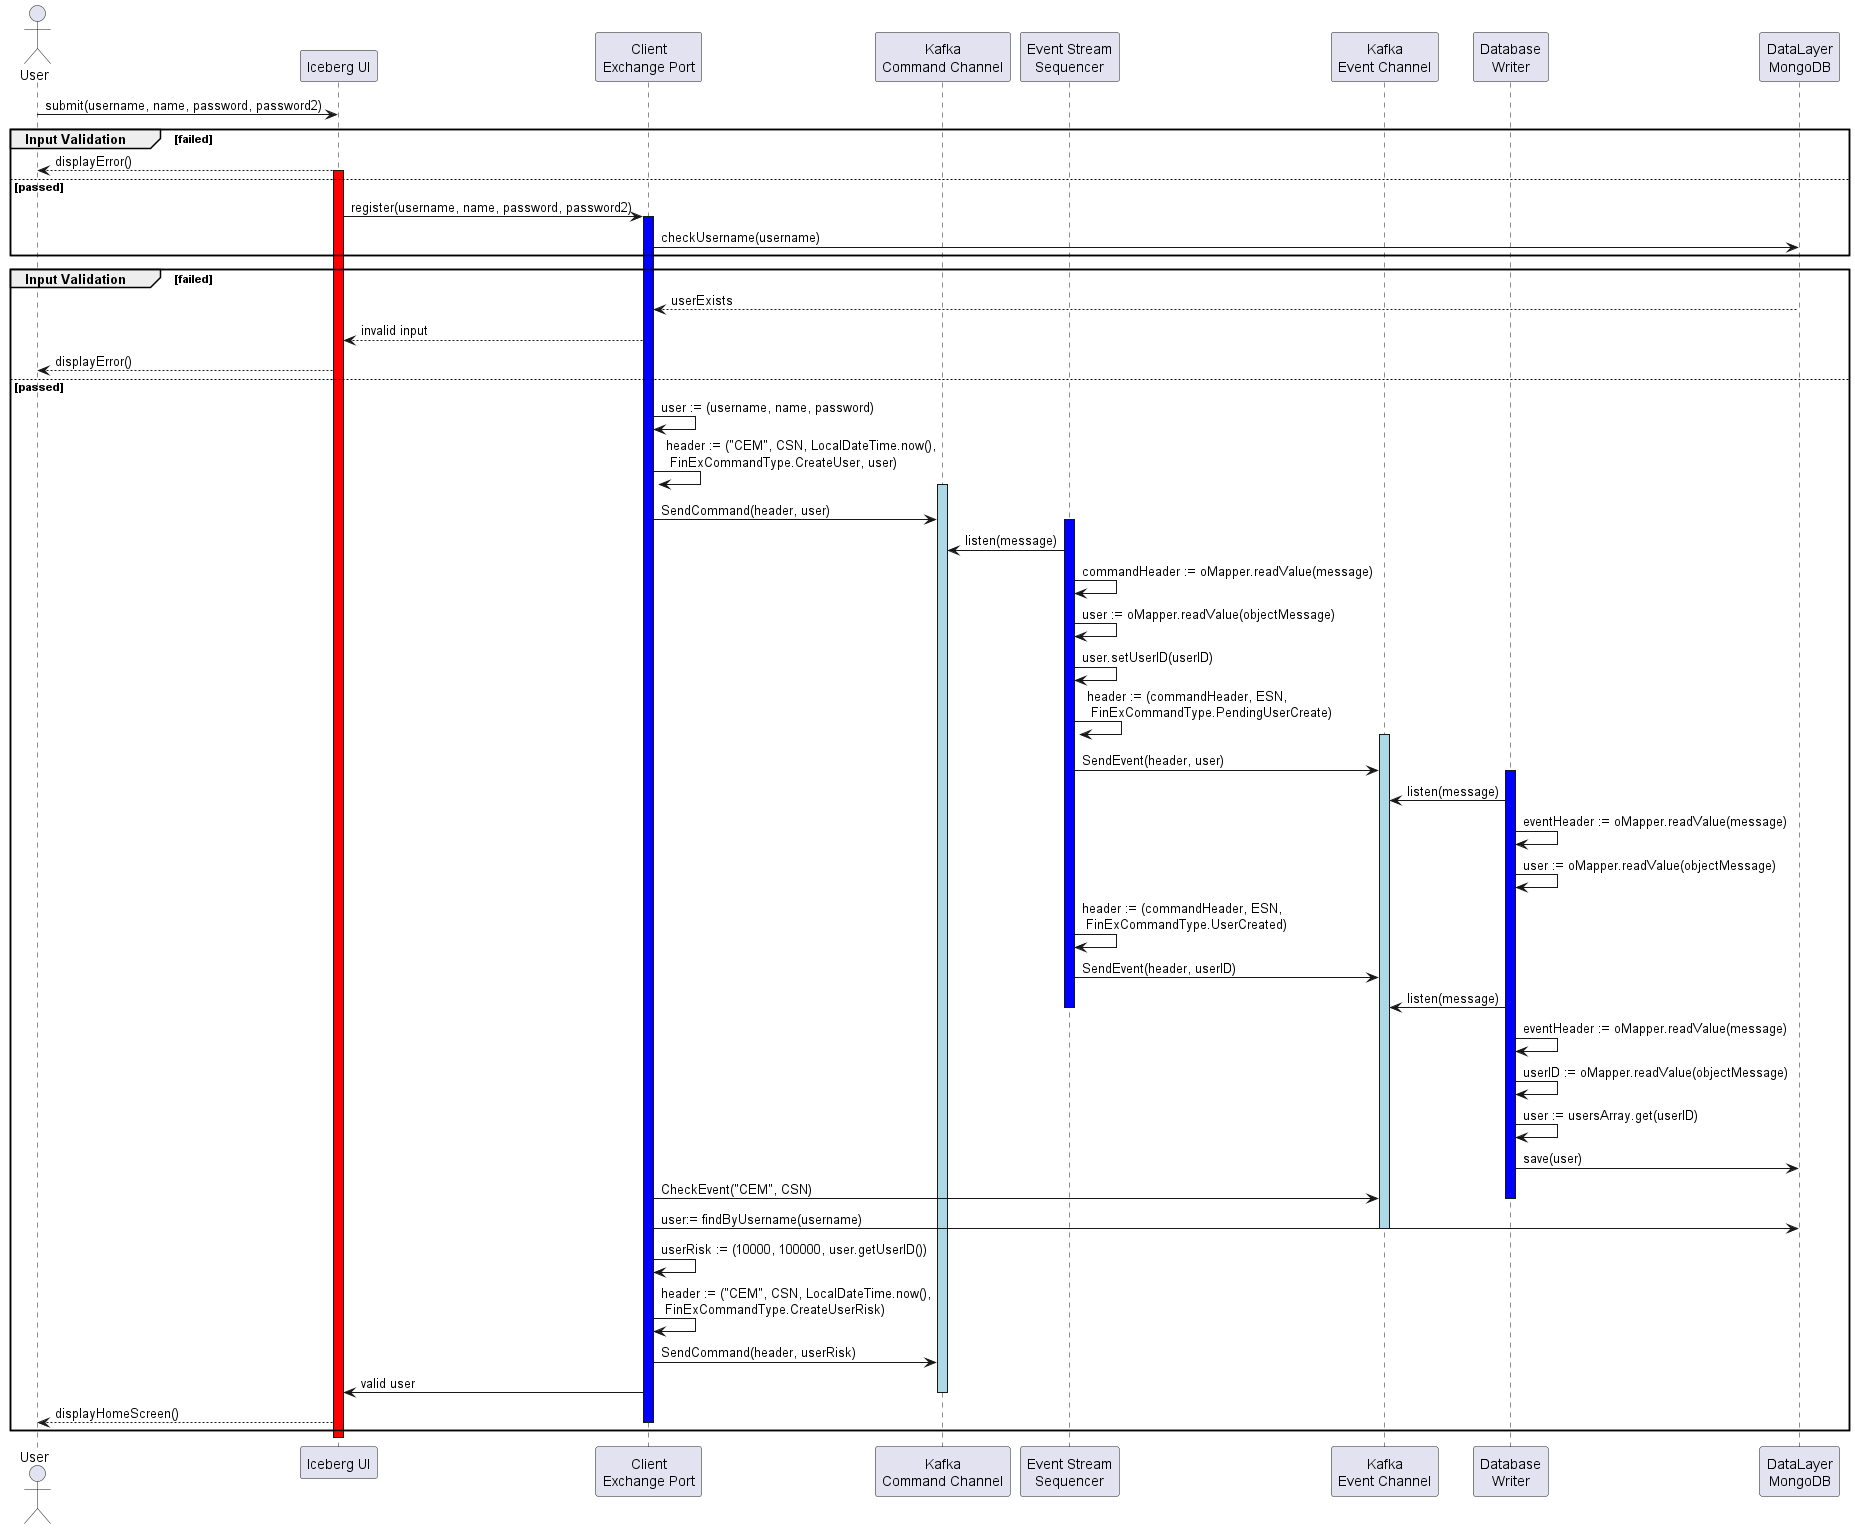

The diagram above was rendered by PlantUML. Its source (embedded in the PNG):
@startuml
actor User as user
participant "Iceberg UI" as ice
participant "Client\nExchange Port" as server
participant "Kafka\nCommand Channel" as command
participant "Event Stream\nSequencer" as ess
participant "Kafka\nEvent Channel" as event
participant "Database\nWriter" as writer
participant "DataLayer\nMongoDB" as db

user -> ice: submit(username, name, password, password2)

group Input Validation [failed]
    ice--> user: displayError()
    activate ice#red
else passed
    ice-> server: register(username, name, password, password2)
    activate server #blue
    server -> db: checkUsername(username)
end

group Input Validation [failed]
    db --> server: userExists
    server --> ice: invalid input
    ice--> user: displayError()
else passed
    server -> server: user := (username, name, password)
    server -> server: header := ("CEM", CSN, LocalDateTime.now(),\n FinExCommandType.CreateUser, user)
    activate command #lightblue
    server -> command: SendCommand(header, user)

    activate ess #blue
    command <- ess: listen(message)
    ess -> ess: commandHeader := oMapper.readValue(message)
    ess -> ess: user := oMapper.readValue(objectMessage)

    ess -> ess: user.setUserID(userID)
    ess -> ess: header := (commandHeader, ESN,\n FinExCommandType.PendingUserCreate)
    activate event #lightblue
    ess -> event: SendEvent(header, user)

    activate writer #blue
    event <- writer: listen(message)

    writer -> writer: eventHeader := oMapper.readValue(message)
    writer -> writer: user := oMapper.readValue(objectMessage)

    ess -> ess: header := (commandHeader, ESN,\n FinExCommandType.UserCreated)
    ess -> event: SendEvent(header, userID)

    event <- writer: listen(message)
    deactivate ess

    writer -> writer: eventHeader := oMapper.readValue(message)
    writer -> writer: userID := oMapper.readValue(objectMessage)
    writer -> writer: user := usersArray.get(userID)

    writer -> db: save(user)

    server -> event: CheckEvent("CEM", CSN)
    deactivate writer
    server -> db: user:= findByUsername(username)
    deactivate event
    server -> server: userRisk := (10000, 100000, user.getUserID())
    server -> server: header := ("CEM", CSN, LocalDateTime.now(),\n FinExCommandType.CreateUserRisk)
    server -> command: SendCommand(header, userRisk)

    server -> ice: valid user
    deactivate command
    ice--> user: displayHomeScreen()
    deactivate server
end

deactivate ice
@enduml